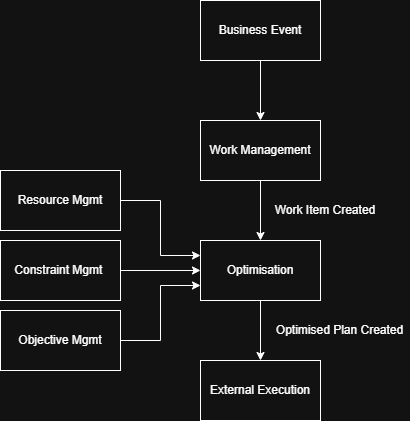

The diagram above was exported from draw.io. Its source (the exported page's mxGraphModel, read from the mxfile embedded in the PNG):
<mxGraphModel dx="2054" dy="1103" grid="1" gridSize="10" guides="1" tooltips="1" connect="1" arrows="1" fold="1" page="1" pageScale="1" pageWidth="827" pageHeight="1169" math="0" shadow="0">
  <root>
    <mxCell id="0" />
    <mxCell id="1" parent="0" />
    <mxCell id="z1cf8IasEuvdlb5aKtKG-3" edge="1" parent="1" source="z1cf8IasEuvdlb5aKtKG-1" style="edgeStyle=orthogonalEdgeStyle;rounded=0;orthogonalLoop=1;jettySize=auto;html=1;entryX=0.5;entryY=0;entryDx=0;entryDy=0;" target="z1cf8IasEuvdlb5aKtKG-2">
      <mxGeometry relative="1" as="geometry" />
    </mxCell>
    <mxCell id="z1cf8IasEuvdlb5aKtKG-1" parent="1" style="rounded=0;whiteSpace=wrap;html=1;" value="Business Event" vertex="1">
      <mxGeometry height="60" width="120" x="340" y="230" as="geometry" />
    </mxCell>
    <mxCell id="z1cf8IasEuvdlb5aKtKG-7" edge="1" parent="1" source="z1cf8IasEuvdlb5aKtKG-2" style="edgeStyle=orthogonalEdgeStyle;rounded=0;orthogonalLoop=1;jettySize=auto;html=1;entryX=0.5;entryY=0;entryDx=0;entryDy=0;" target="z1cf8IasEuvdlb5aKtKG-5">
      <mxGeometry relative="1" as="geometry" />
    </mxCell>
    <mxCell id="z1cf8IasEuvdlb5aKtKG-2" parent="1" style="rounded=0;whiteSpace=wrap;html=1;" value="Work Management" vertex="1">
      <mxGeometry height="60" width="120" x="340" y="350" as="geometry" />
    </mxCell>
    <mxCell id="z1cf8IasEuvdlb5aKtKG-18" edge="1" parent="1" source="z1cf8IasEuvdlb5aKtKG-5" style="edgeStyle=orthogonalEdgeStyle;rounded=0;orthogonalLoop=1;jettySize=auto;html=1;" target="z1cf8IasEuvdlb5aKtKG-6" value="">
      <mxGeometry relative="1" as="geometry" />
    </mxCell>
    <mxCell id="z1cf8IasEuvdlb5aKtKG-5" parent="1" style="rounded=0;whiteSpace=wrap;html=1;" value="Optimisation" vertex="1">
      <mxGeometry height="60" width="120" x="340" y="470" as="geometry" />
    </mxCell>
    <mxCell id="z1cf8IasEuvdlb5aKtKG-6" parent="1" style="rounded=0;whiteSpace=wrap;html=1;" value="External Execution" vertex="1">
      <mxGeometry height="60" width="120" x="340" y="590" as="geometry" />
    </mxCell>
    <mxCell id="z1cf8IasEuvdlb5aKtKG-9" parent="1" style="text;html=1;whiteSpace=wrap;strokeColor=none;fillColor=none;align=center;verticalAlign=middle;rounded=0;" value="Work Item Created" vertex="1">
      <mxGeometry height="20" width="110" x="410" y="430" as="geometry" />
    </mxCell>
    <mxCell id="z1cf8IasEuvdlb5aKtKG-11" parent="1" style="text;html=1;whiteSpace=wrap;strokeColor=none;fillColor=none;align=center;verticalAlign=middle;rounded=0;" value="Optimised Plan Created" vertex="1">
      <mxGeometry height="10" width="139" x="410" y="555" as="geometry" />
    </mxCell>
    <mxCell id="z1cf8IasEuvdlb5aKtKG-16" edge="1" parent="1" source="z1cf8IasEuvdlb5aKtKG-12" style="edgeStyle=orthogonalEdgeStyle;rounded=0;orthogonalLoop=1;jettySize=auto;html=1;entryX=0;entryY=0.25;entryDx=0;entryDy=0;" target="z1cf8IasEuvdlb5aKtKG-5">
      <mxGeometry relative="1" as="geometry" />
    </mxCell>
    <mxCell id="z1cf8IasEuvdlb5aKtKG-12" parent="1" style="rounded=0;whiteSpace=wrap;html=1;" value="Resource Mgmt" vertex="1">
      <mxGeometry height="60" width="120" x="140" y="400" as="geometry" />
    </mxCell>
    <mxCell id="z1cf8IasEuvdlb5aKtKG-15" edge="1" parent="1" source="z1cf8IasEuvdlb5aKtKG-13" style="edgeStyle=orthogonalEdgeStyle;rounded=0;orthogonalLoop=1;jettySize=auto;html=1;entryX=0;entryY=0.5;entryDx=0;entryDy=0;" target="z1cf8IasEuvdlb5aKtKG-5">
      <mxGeometry relative="1" as="geometry" />
    </mxCell>
    <mxCell id="z1cf8IasEuvdlb5aKtKG-13" parent="1" style="rounded=0;whiteSpace=wrap;html=1;" value="Constraint Mgmt&amp;nbsp;" vertex="1">
      <mxGeometry height="60" width="120" x="140" y="470" as="geometry" />
    </mxCell>
    <mxCell id="z1cf8IasEuvdlb5aKtKG-17" edge="1" parent="1" source="z1cf8IasEuvdlb5aKtKG-14" style="edgeStyle=orthogonalEdgeStyle;rounded=0;orthogonalLoop=1;jettySize=auto;html=1;entryX=0;entryY=0.75;entryDx=0;entryDy=0;" target="z1cf8IasEuvdlb5aKtKG-5">
      <mxGeometry relative="1" as="geometry" />
    </mxCell>
    <mxCell id="z1cf8IasEuvdlb5aKtKG-14" parent="1" style="rounded=0;whiteSpace=wrap;html=1;" value="Objective Mgmt" vertex="1">
      <mxGeometry height="60" width="120" x="140" y="540" as="geometry" />
    </mxCell>
  </root>
</mxGraphModel>